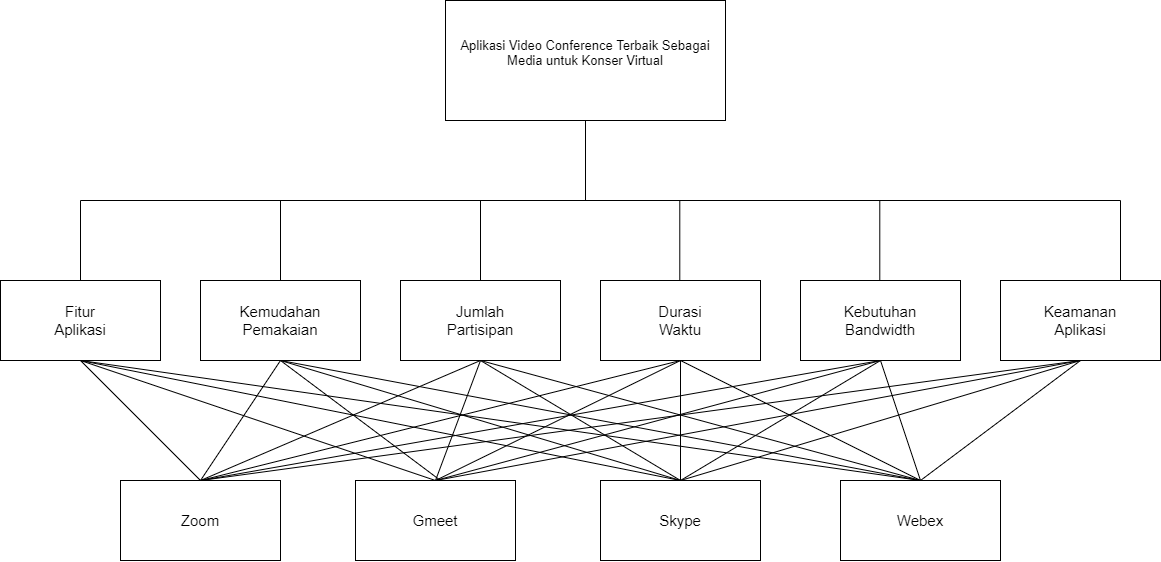

The diagram above was exported from draw.io. Its source (the exported page's mxGraphModel, read from the mxfile embedded in the PNG):
<mxGraphModel dx="2170" dy="827" grid="1" gridSize="10" guides="1" tooltips="1" connect="1" arrows="1" fold="1" page="1" pageScale="1" pageWidth="850" pageHeight="1100" math="0" shadow="0">
  <root>
    <mxCell id="0" />
    <mxCell id="1" parent="0" />
    <mxCell id="zm6T2RkYOQ5q8fYHEhtI-1" value="" style="rounded=0;whiteSpace=wrap;html=1;" vertex="1" parent="1">
      <mxGeometry x="365" y="40" width="280" height="120" as="geometry" />
    </mxCell>
    <mxCell id="zm6T2RkYOQ5q8fYHEhtI-2" value="&#10;&lt;span style=&quot;color: rgb(0, 0, 0); font-family: Arial; font-size: 13px; font-style: normal; font-variant-ligatures: normal; font-variant-caps: normal; font-weight: 400; letter-spacing: normal; orphans: 2; text-align: left; text-indent: 0px; text-transform: none; widows: 2; word-spacing: 0px; -webkit-text-stroke-width: 0px; background-color: rgb(255, 255, 255); text-decoration-thickness: initial; text-decoration-style: initial; text-decoration-color: initial; float: none; display: inline !important;&quot;&gt; Aplikasi Video Conference Terbaik Sebagai Media untuk Konser Virtual&lt;/span&gt;&#10;&#10;" style="text;html=1;strokeColor=none;fillColor=none;align=center;verticalAlign=middle;whiteSpace=wrap;rounded=0;" vertex="1" parent="1">
      <mxGeometry x="375" y="82.5" width="260" height="35" as="geometry" />
    </mxCell>
    <mxCell id="zm6T2RkYOQ5q8fYHEhtI-3" value="" style="rounded=0;whiteSpace=wrap;html=1;" vertex="1" parent="1">
      <mxGeometry x="120" y="320" width="160" height="80" as="geometry" />
    </mxCell>
    <mxCell id="zm6T2RkYOQ5q8fYHEhtI-4" value="" style="rounded=0;whiteSpace=wrap;html=1;" vertex="1" parent="1">
      <mxGeometry x="-80" y="320" width="160" height="80" as="geometry" />
    </mxCell>
    <mxCell id="zm6T2RkYOQ5q8fYHEhtI-5" value="" style="rounded=0;whiteSpace=wrap;html=1;" vertex="1" parent="1">
      <mxGeometry x="320" y="320" width="160" height="80" as="geometry" />
    </mxCell>
    <mxCell id="zm6T2RkYOQ5q8fYHEhtI-6" value="" style="rounded=0;whiteSpace=wrap;html=1;" vertex="1" parent="1">
      <mxGeometry x="520" y="320" width="160" height="80" as="geometry" />
    </mxCell>
    <mxCell id="zm6T2RkYOQ5q8fYHEhtI-7" value="" style="rounded=0;whiteSpace=wrap;html=1;" vertex="1" parent="1">
      <mxGeometry x="720" y="320" width="160" height="80" as="geometry" />
    </mxCell>
    <mxCell id="zm6T2RkYOQ5q8fYHEhtI-8" value="&lt;font style=&quot;font-size: 15px;&quot;&gt;Fitur Aplikasi&lt;/font&gt;" style="text;html=1;strokeColor=none;fillColor=none;align=center;verticalAlign=middle;whiteSpace=wrap;rounded=0;" vertex="1" parent="1">
      <mxGeometry x="-40" y="340" width="80" height="40" as="geometry" />
    </mxCell>
    <mxCell id="zm6T2RkYOQ5q8fYHEhtI-9" value="&lt;font style=&quot;font-size: 15px;&quot;&gt;Kemudahan Pemakaian&lt;/font&gt;" style="text;html=1;strokeColor=none;fillColor=none;align=center;verticalAlign=middle;whiteSpace=wrap;rounded=0;" vertex="1" parent="1">
      <mxGeometry x="155" y="340" width="90" height="40" as="geometry" />
    </mxCell>
    <mxCell id="zm6T2RkYOQ5q8fYHEhtI-10" value="&lt;font style=&quot;font-size: 15px;&quot;&gt;Jumlah Partisipan&lt;/font&gt;" style="text;html=1;strokeColor=none;fillColor=none;align=center;verticalAlign=middle;whiteSpace=wrap;rounded=0;" vertex="1" parent="1">
      <mxGeometry x="365" y="340" width="70" height="40" as="geometry" />
    </mxCell>
    <mxCell id="zm6T2RkYOQ5q8fYHEhtI-11" value="&lt;font style=&quot;font-size: 15px;&quot;&gt;Durasi Waktu&lt;/font&gt;" style="text;html=1;strokeColor=none;fillColor=none;align=center;verticalAlign=middle;whiteSpace=wrap;rounded=0;" vertex="1" parent="1">
      <mxGeometry x="560" y="340" width="80" height="40" as="geometry" />
    </mxCell>
    <mxCell id="zm6T2RkYOQ5q8fYHEhtI-12" value="&lt;font style=&quot;font-size: 15px;&quot;&gt;Kebutuhan Bandwidth&lt;/font&gt;" style="text;html=1;strokeColor=none;fillColor=none;align=center;verticalAlign=middle;whiteSpace=wrap;rounded=0;" vertex="1" parent="1">
      <mxGeometry x="760" y="340" width="80" height="40" as="geometry" />
    </mxCell>
    <mxCell id="zm6T2RkYOQ5q8fYHEhtI-14" value="" style="rounded=0;whiteSpace=wrap;html=1;" vertex="1" parent="1">
      <mxGeometry x="920" y="320" width="160" height="80" as="geometry" />
    </mxCell>
    <mxCell id="zm6T2RkYOQ5q8fYHEhtI-15" value="&lt;font style=&quot;font-size: 15px;&quot;&gt;Keamanan Aplikasi&lt;/font&gt;" style="text;html=1;strokeColor=none;fillColor=none;align=center;verticalAlign=middle;whiteSpace=wrap;rounded=0;" vertex="1" parent="1">
      <mxGeometry x="950" y="345" width="100" height="30" as="geometry" />
    </mxCell>
    <mxCell id="zm6T2RkYOQ5q8fYHEhtI-16" value="" style="rounded=0;whiteSpace=wrap;html=1;" vertex="1" parent="1">
      <mxGeometry x="40" y="520" width="160" height="80" as="geometry" />
    </mxCell>
    <mxCell id="zm6T2RkYOQ5q8fYHEhtI-17" value="" style="rounded=0;whiteSpace=wrap;html=1;" vertex="1" parent="1">
      <mxGeometry x="275" y="520" width="160" height="80" as="geometry" />
    </mxCell>
    <mxCell id="zm6T2RkYOQ5q8fYHEhtI-18" value="" style="rounded=0;whiteSpace=wrap;html=1;" vertex="1" parent="1">
      <mxGeometry x="520" y="520" width="160" height="80" as="geometry" />
    </mxCell>
    <mxCell id="zm6T2RkYOQ5q8fYHEhtI-19" value="" style="rounded=0;whiteSpace=wrap;html=1;" vertex="1" parent="1">
      <mxGeometry x="760" y="520" width="160" height="80" as="geometry" />
    </mxCell>
    <mxCell id="zm6T2RkYOQ5q8fYHEhtI-20" value="&lt;font style=&quot;font-size: 15px;&quot;&gt;Zoom&lt;/font&gt;" style="text;html=1;strokeColor=none;fillColor=none;align=center;verticalAlign=middle;whiteSpace=wrap;rounded=0;" vertex="1" parent="1">
      <mxGeometry x="90" y="545" width="60" height="30" as="geometry" />
    </mxCell>
    <mxCell id="zm6T2RkYOQ5q8fYHEhtI-21" value="&lt;font style=&quot;font-size: 15px;&quot;&gt;Gmeet&lt;/font&gt;" style="text;html=1;strokeColor=none;fillColor=none;align=center;verticalAlign=middle;whiteSpace=wrap;rounded=0;" vertex="1" parent="1">
      <mxGeometry x="325" y="545" width="60" height="30" as="geometry" />
    </mxCell>
    <mxCell id="zm6T2RkYOQ5q8fYHEhtI-22" value="&lt;font style=&quot;font-size: 15px;&quot;&gt;Skype&lt;/font&gt;" style="text;html=1;strokeColor=none;fillColor=none;align=center;verticalAlign=middle;whiteSpace=wrap;rounded=0;" vertex="1" parent="1">
      <mxGeometry x="570" y="545" width="60" height="30" as="geometry" />
    </mxCell>
    <mxCell id="zm6T2RkYOQ5q8fYHEhtI-23" value="&lt;font style=&quot;font-size: 15px;&quot;&gt;Webex&lt;/font&gt;" style="text;html=1;strokeColor=none;fillColor=none;align=center;verticalAlign=middle;whiteSpace=wrap;rounded=0;" vertex="1" parent="1">
      <mxGeometry x="810" y="545" width="60" height="30" as="geometry" />
    </mxCell>
    <mxCell id="zm6T2RkYOQ5q8fYHEhtI-24" value="" style="endArrow=none;html=1;rounded=0;fontSize=15;" edge="1" parent="1">
      <mxGeometry width="50" height="50" relative="1" as="geometry">
        <mxPoint y="240" as="sourcePoint" />
        <mxPoint x="1040" y="240" as="targetPoint" />
      </mxGeometry>
    </mxCell>
    <mxCell id="zm6T2RkYOQ5q8fYHEhtI-25" value="" style="endArrow=none;html=1;rounded=0;fontSize=15;exitX=0.5;exitY=1;exitDx=0;exitDy=0;" edge="1" parent="1" source="zm6T2RkYOQ5q8fYHEhtI-1">
      <mxGeometry width="50" height="50" relative="1" as="geometry">
        <mxPoint x="440" y="430" as="sourcePoint" />
        <mxPoint x="505" y="240" as="targetPoint" />
      </mxGeometry>
    </mxCell>
    <mxCell id="zm6T2RkYOQ5q8fYHEhtI-26" value="" style="endArrow=none;html=1;rounded=0;fontSize=15;entryX=0.5;entryY=0;entryDx=0;entryDy=0;" edge="1" parent="1" target="zm6T2RkYOQ5q8fYHEhtI-4">
      <mxGeometry width="50" height="50" relative="1" as="geometry">
        <mxPoint y="240" as="sourcePoint" />
        <mxPoint x="490" y="380" as="targetPoint" />
      </mxGeometry>
    </mxCell>
    <mxCell id="zm6T2RkYOQ5q8fYHEhtI-27" value="" style="endArrow=none;html=1;rounded=0;fontSize=15;entryX=0.5;entryY=0;entryDx=0;entryDy=0;" edge="1" parent="1" target="zm6T2RkYOQ5q8fYHEhtI-3">
      <mxGeometry width="50" height="50" relative="1" as="geometry">
        <mxPoint x="200" y="240" as="sourcePoint" />
        <mxPoint x="490" y="380" as="targetPoint" />
      </mxGeometry>
    </mxCell>
    <mxCell id="zm6T2RkYOQ5q8fYHEhtI-28" value="" style="endArrow=none;html=1;rounded=0;fontSize=15;exitX=0.5;exitY=0;exitDx=0;exitDy=0;" edge="1" parent="1" source="zm6T2RkYOQ5q8fYHEhtI-5">
      <mxGeometry width="50" height="50" relative="1" as="geometry">
        <mxPoint x="440" y="430" as="sourcePoint" />
        <mxPoint x="400" y="240" as="targetPoint" />
      </mxGeometry>
    </mxCell>
    <mxCell id="zm6T2RkYOQ5q8fYHEhtI-29" value="" style="endArrow=none;html=1;rounded=0;fontSize=15;exitX=0.5;exitY=0;exitDx=0;exitDy=0;" edge="1" parent="1">
      <mxGeometry width="50" height="50" relative="1" as="geometry">
        <mxPoint x="599.29" y="320" as="sourcePoint" />
        <mxPoint x="599.29" y="240" as="targetPoint" />
      </mxGeometry>
    </mxCell>
    <mxCell id="zm6T2RkYOQ5q8fYHEhtI-30" value="" style="endArrow=none;html=1;rounded=0;fontSize=15;exitX=0.5;exitY=0;exitDx=0;exitDy=0;" edge="1" parent="1">
      <mxGeometry width="50" height="50" relative="1" as="geometry">
        <mxPoint x="799.29" y="320" as="sourcePoint" />
        <mxPoint x="799.29" y="240" as="targetPoint" />
      </mxGeometry>
    </mxCell>
    <mxCell id="zm6T2RkYOQ5q8fYHEhtI-31" value="" style="endArrow=none;html=1;rounded=0;fontSize=15;exitX=0.5;exitY=0;exitDx=0;exitDy=0;" edge="1" parent="1">
      <mxGeometry width="50" height="50" relative="1" as="geometry">
        <mxPoint x="1040" y="320" as="sourcePoint" />
        <mxPoint x="1040" y="240" as="targetPoint" />
      </mxGeometry>
    </mxCell>
    <mxCell id="zm6T2RkYOQ5q8fYHEhtI-32" value="" style="endArrow=none;html=1;rounded=0;fontSize=15;exitX=0.5;exitY=0;exitDx=0;exitDy=0;entryX=0.5;entryY=1;entryDx=0;entryDy=0;" edge="1" parent="1" source="zm6T2RkYOQ5q8fYHEhtI-16" target="zm6T2RkYOQ5q8fYHEhtI-4">
      <mxGeometry width="50" height="50" relative="1" as="geometry">
        <mxPoint x="440" y="430" as="sourcePoint" />
        <mxPoint x="490" y="380" as="targetPoint" />
      </mxGeometry>
    </mxCell>
    <mxCell id="zm6T2RkYOQ5q8fYHEhtI-33" value="" style="endArrow=none;html=1;rounded=0;fontSize=15;entryX=0.5;entryY=1;entryDx=0;entryDy=0;exitX=0.5;exitY=0;exitDx=0;exitDy=0;" edge="1" parent="1" source="zm6T2RkYOQ5q8fYHEhtI-16" target="zm6T2RkYOQ5q8fYHEhtI-3">
      <mxGeometry width="50" height="50" relative="1" as="geometry">
        <mxPoint x="120" y="480" as="sourcePoint" />
        <mxPoint x="10" y="410" as="targetPoint" />
      </mxGeometry>
    </mxCell>
    <mxCell id="zm6T2RkYOQ5q8fYHEhtI-34" value="" style="endArrow=none;html=1;rounded=0;fontSize=15;entryX=0.5;entryY=1;entryDx=0;entryDy=0;exitX=0.5;exitY=0;exitDx=0;exitDy=0;" edge="1" parent="1" source="zm6T2RkYOQ5q8fYHEhtI-16" target="zm6T2RkYOQ5q8fYHEhtI-5">
      <mxGeometry width="50" height="50" relative="1" as="geometry">
        <mxPoint x="110" y="480" as="sourcePoint" />
        <mxPoint x="210" y="410" as="targetPoint" />
      </mxGeometry>
    </mxCell>
    <mxCell id="zm6T2RkYOQ5q8fYHEhtI-35" value="" style="endArrow=none;html=1;rounded=0;fontSize=15;entryX=0.5;entryY=1;entryDx=0;entryDy=0;" edge="1" parent="1" target="zm6T2RkYOQ5q8fYHEhtI-6">
      <mxGeometry width="50" height="50" relative="1" as="geometry">
        <mxPoint x="120" y="520" as="sourcePoint" />
        <mxPoint x="410" y="410" as="targetPoint" />
      </mxGeometry>
    </mxCell>
    <mxCell id="zm6T2RkYOQ5q8fYHEhtI-36" value="" style="endArrow=none;html=1;rounded=0;fontSize=15;entryX=0.5;entryY=1;entryDx=0;entryDy=0;exitX=0.5;exitY=0;exitDx=0;exitDy=0;" edge="1" parent="1" source="zm6T2RkYOQ5q8fYHEhtI-16" target="zm6T2RkYOQ5q8fYHEhtI-7">
      <mxGeometry width="50" height="50" relative="1" as="geometry">
        <mxPoint x="120" y="490" as="sourcePoint" />
        <mxPoint x="610" y="410" as="targetPoint" />
      </mxGeometry>
    </mxCell>
    <mxCell id="zm6T2RkYOQ5q8fYHEhtI-37" value="" style="endArrow=none;html=1;rounded=0;fontSize=15;entryX=0.5;entryY=1;entryDx=0;entryDy=0;exitX=0.5;exitY=0;exitDx=0;exitDy=0;" edge="1" parent="1" source="zm6T2RkYOQ5q8fYHEhtI-16" target="zm6T2RkYOQ5q8fYHEhtI-14">
      <mxGeometry width="50" height="50" relative="1" as="geometry">
        <mxPoint x="120" y="480" as="sourcePoint" />
        <mxPoint x="810" y="410" as="targetPoint" />
      </mxGeometry>
    </mxCell>
    <mxCell id="zm6T2RkYOQ5q8fYHEhtI-40" value="" style="endArrow=none;html=1;rounded=0;fontSize=15;exitX=0.5;exitY=0;exitDx=0;exitDy=0;entryX=0.5;entryY=1;entryDx=0;entryDy=0;" edge="1" parent="1" source="zm6T2RkYOQ5q8fYHEhtI-17" target="zm6T2RkYOQ5q8fYHEhtI-4">
      <mxGeometry width="50" height="50" relative="1" as="geometry">
        <mxPoint x="440" y="430" as="sourcePoint" />
        <mxPoint x="490" y="380" as="targetPoint" />
      </mxGeometry>
    </mxCell>
    <mxCell id="zm6T2RkYOQ5q8fYHEhtI-41" value="" style="endArrow=none;html=1;rounded=0;fontSize=15;entryX=0.5;entryY=1;entryDx=0;entryDy=0;" edge="1" parent="1" target="zm6T2RkYOQ5q8fYHEhtI-3">
      <mxGeometry width="50" height="50" relative="1" as="geometry">
        <mxPoint x="360" y="520" as="sourcePoint" />
        <mxPoint x="490" y="380" as="targetPoint" />
      </mxGeometry>
    </mxCell>
    <mxCell id="zm6T2RkYOQ5q8fYHEhtI-42" value="" style="endArrow=none;html=1;rounded=0;fontSize=15;exitX=0.5;exitY=0;exitDx=0;exitDy=0;entryX=0.5;entryY=1;entryDx=0;entryDy=0;" edge="1" parent="1" source="zm6T2RkYOQ5q8fYHEhtI-17" target="zm6T2RkYOQ5q8fYHEhtI-5">
      <mxGeometry width="50" height="50" relative="1" as="geometry">
        <mxPoint x="440" y="430" as="sourcePoint" />
        <mxPoint x="490" y="380" as="targetPoint" />
      </mxGeometry>
    </mxCell>
    <mxCell id="zm6T2RkYOQ5q8fYHEhtI-43" value="" style="endArrow=none;html=1;rounded=0;fontSize=15;exitX=0.5;exitY=0;exitDx=0;exitDy=0;entryX=0.5;entryY=1;entryDx=0;entryDy=0;" edge="1" parent="1" source="zm6T2RkYOQ5q8fYHEhtI-17" target="zm6T2RkYOQ5q8fYHEhtI-6">
      <mxGeometry width="50" height="50" relative="1" as="geometry">
        <mxPoint x="440" y="430" as="sourcePoint" />
        <mxPoint x="490" y="380" as="targetPoint" />
      </mxGeometry>
    </mxCell>
    <mxCell id="zm6T2RkYOQ5q8fYHEhtI-44" value="" style="endArrow=none;html=1;rounded=0;fontSize=15;exitX=0.5;exitY=0;exitDx=0;exitDy=0;entryX=0.5;entryY=1;entryDx=0;entryDy=0;" edge="1" parent="1" source="zm6T2RkYOQ5q8fYHEhtI-17" target="zm6T2RkYOQ5q8fYHEhtI-7">
      <mxGeometry width="50" height="50" relative="1" as="geometry">
        <mxPoint x="440" y="430" as="sourcePoint" />
        <mxPoint x="490" y="380" as="targetPoint" />
      </mxGeometry>
    </mxCell>
    <mxCell id="zm6T2RkYOQ5q8fYHEhtI-45" value="" style="endArrow=none;html=1;rounded=0;fontSize=15;exitX=0.5;exitY=0;exitDx=0;exitDy=0;entryX=0.5;entryY=1;entryDx=0;entryDy=0;" edge="1" parent="1" source="zm6T2RkYOQ5q8fYHEhtI-17" target="zm6T2RkYOQ5q8fYHEhtI-14">
      <mxGeometry width="50" height="50" relative="1" as="geometry">
        <mxPoint x="440" y="430" as="sourcePoint" />
        <mxPoint x="490" y="380" as="targetPoint" />
      </mxGeometry>
    </mxCell>
    <mxCell id="zm6T2RkYOQ5q8fYHEhtI-46" value="" style="endArrow=none;html=1;rounded=0;fontSize=15;exitX=0.5;exitY=0;exitDx=0;exitDy=0;entryX=0.5;entryY=1;entryDx=0;entryDy=0;" edge="1" parent="1" source="zm6T2RkYOQ5q8fYHEhtI-18" target="zm6T2RkYOQ5q8fYHEhtI-4">
      <mxGeometry width="50" height="50" relative="1" as="geometry">
        <mxPoint x="440" y="430" as="sourcePoint" />
        <mxPoint x="490" y="380" as="targetPoint" />
      </mxGeometry>
    </mxCell>
    <mxCell id="zm6T2RkYOQ5q8fYHEhtI-47" value="" style="endArrow=none;html=1;rounded=0;fontSize=15;entryX=0.5;entryY=1;entryDx=0;entryDy=0;" edge="1" parent="1" target="zm6T2RkYOQ5q8fYHEhtI-3">
      <mxGeometry width="50" height="50" relative="1" as="geometry">
        <mxPoint x="600" y="520" as="sourcePoint" />
        <mxPoint x="490" y="380" as="targetPoint" />
      </mxGeometry>
    </mxCell>
    <mxCell id="zm6T2RkYOQ5q8fYHEhtI-48" value="" style="endArrow=none;html=1;rounded=0;fontSize=15;exitX=0.5;exitY=0;exitDx=0;exitDy=0;entryX=0.5;entryY=1;entryDx=0;entryDy=0;" edge="1" parent="1" source="zm6T2RkYOQ5q8fYHEhtI-18" target="zm6T2RkYOQ5q8fYHEhtI-5">
      <mxGeometry width="50" height="50" relative="1" as="geometry">
        <mxPoint x="440" y="430" as="sourcePoint" />
        <mxPoint x="490" y="380" as="targetPoint" />
      </mxGeometry>
    </mxCell>
    <mxCell id="zm6T2RkYOQ5q8fYHEhtI-49" value="" style="endArrow=none;html=1;rounded=0;fontSize=15;exitX=0.5;exitY=0;exitDx=0;exitDy=0;" edge="1" parent="1" source="zm6T2RkYOQ5q8fYHEhtI-18">
      <mxGeometry width="50" height="50" relative="1" as="geometry">
        <mxPoint x="440" y="430" as="sourcePoint" />
        <mxPoint x="600" y="400" as="targetPoint" />
      </mxGeometry>
    </mxCell>
    <mxCell id="zm6T2RkYOQ5q8fYHEhtI-50" value="" style="endArrow=none;html=1;rounded=0;fontSize=15;exitX=0.5;exitY=0;exitDx=0;exitDy=0;" edge="1" parent="1" source="zm6T2RkYOQ5q8fYHEhtI-18">
      <mxGeometry width="50" height="50" relative="1" as="geometry">
        <mxPoint x="440" y="430" as="sourcePoint" />
        <mxPoint x="800" y="400" as="targetPoint" />
      </mxGeometry>
    </mxCell>
    <mxCell id="zm6T2RkYOQ5q8fYHEhtI-51" value="" style="endArrow=none;html=1;rounded=0;fontSize=15;exitX=0.5;exitY=0;exitDx=0;exitDy=0;entryX=0.5;entryY=1;entryDx=0;entryDy=0;" edge="1" parent="1" source="zm6T2RkYOQ5q8fYHEhtI-18" target="zm6T2RkYOQ5q8fYHEhtI-14">
      <mxGeometry width="50" height="50" relative="1" as="geometry">
        <mxPoint x="440" y="430" as="sourcePoint" />
        <mxPoint x="490" y="380" as="targetPoint" />
      </mxGeometry>
    </mxCell>
    <mxCell id="zm6T2RkYOQ5q8fYHEhtI-52" value="" style="endArrow=none;html=1;rounded=0;fontSize=15;exitX=0.5;exitY=0;exitDx=0;exitDy=0;entryX=0.5;entryY=1;entryDx=0;entryDy=0;" edge="1" parent="1" source="zm6T2RkYOQ5q8fYHEhtI-19" target="zm6T2RkYOQ5q8fYHEhtI-4">
      <mxGeometry width="50" height="50" relative="1" as="geometry">
        <mxPoint x="440" y="430" as="sourcePoint" />
        <mxPoint x="490" y="380" as="targetPoint" />
      </mxGeometry>
    </mxCell>
    <mxCell id="zm6T2RkYOQ5q8fYHEhtI-53" value="" style="endArrow=none;html=1;rounded=0;fontSize=15;exitX=0.5;exitY=0;exitDx=0;exitDy=0;entryX=0.5;entryY=1;entryDx=0;entryDy=0;" edge="1" parent="1" source="zm6T2RkYOQ5q8fYHEhtI-19" target="zm6T2RkYOQ5q8fYHEhtI-3">
      <mxGeometry width="50" height="50" relative="1" as="geometry">
        <mxPoint x="440" y="430" as="sourcePoint" />
        <mxPoint x="490" y="380" as="targetPoint" />
      </mxGeometry>
    </mxCell>
    <mxCell id="zm6T2RkYOQ5q8fYHEhtI-54" value="" style="endArrow=none;html=1;rounded=0;fontSize=15;entryX=0.5;entryY=1;entryDx=0;entryDy=0;exitX=0.5;exitY=0;exitDx=0;exitDy=0;" edge="1" parent="1" source="zm6T2RkYOQ5q8fYHEhtI-19" target="zm6T2RkYOQ5q8fYHEhtI-5">
      <mxGeometry width="50" height="50" relative="1" as="geometry">
        <mxPoint x="830" y="480" as="sourcePoint" />
        <mxPoint x="490" y="380" as="targetPoint" />
      </mxGeometry>
    </mxCell>
    <mxCell id="zm6T2RkYOQ5q8fYHEhtI-55" value="" style="endArrow=none;html=1;rounded=0;fontSize=15;exitX=0.5;exitY=0;exitDx=0;exitDy=0;entryX=0.5;entryY=1;entryDx=0;entryDy=0;" edge="1" parent="1" source="zm6T2RkYOQ5q8fYHEhtI-19" target="zm6T2RkYOQ5q8fYHEhtI-6">
      <mxGeometry width="50" height="50" relative="1" as="geometry">
        <mxPoint x="440" y="430" as="sourcePoint" />
        <mxPoint x="490" y="380" as="targetPoint" />
      </mxGeometry>
    </mxCell>
    <mxCell id="zm6T2RkYOQ5q8fYHEhtI-56" value="" style="endArrow=none;html=1;rounded=0;fontSize=15;exitX=0.5;exitY=0;exitDx=0;exitDy=0;" edge="1" parent="1" source="zm6T2RkYOQ5q8fYHEhtI-19">
      <mxGeometry width="50" height="50" relative="1" as="geometry">
        <mxPoint x="440" y="430" as="sourcePoint" />
        <mxPoint x="800" y="400" as="targetPoint" />
      </mxGeometry>
    </mxCell>
    <mxCell id="zm6T2RkYOQ5q8fYHEhtI-57" value="" style="endArrow=none;html=1;rounded=0;fontSize=15;exitX=0.5;exitY=0;exitDx=0;exitDy=0;entryX=0.5;entryY=1;entryDx=0;entryDy=0;" edge="1" parent="1" source="zm6T2RkYOQ5q8fYHEhtI-19" target="zm6T2RkYOQ5q8fYHEhtI-14">
      <mxGeometry width="50" height="50" relative="1" as="geometry">
        <mxPoint x="440" y="430" as="sourcePoint" />
        <mxPoint x="490" y="380" as="targetPoint" />
      </mxGeometry>
    </mxCell>
  </root>
</mxGraphModel>